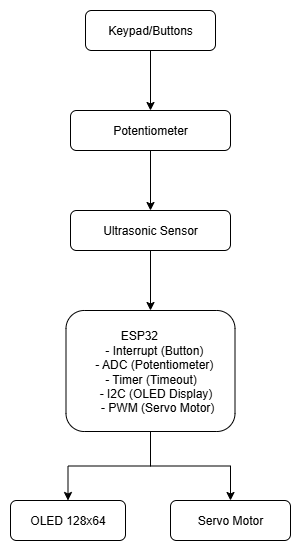

The diagram above was exported from draw.io. Its source (the exported page's mxGraphModel, read from the mxfile embedded in the PNG):
<mxGraphModel dx="629" dy="963" grid="1" gridSize="10" guides="1" tooltips="1" connect="1" arrows="1" fold="1" page="1" pageScale="1" pageWidth="827" pageHeight="1169" math="0" shadow="0">
  <root>
    <mxCell id="WIyWlLk6GJQsqaUBKTNV-0" />
    <mxCell id="WIyWlLk6GJQsqaUBKTNV-1" parent="WIyWlLk6GJQsqaUBKTNV-0" />
    <mxCell id="aVW3DGAIMIKFT2KKYu_6-7" style="edgeStyle=orthogonalEdgeStyle;rounded=0;orthogonalLoop=1;jettySize=auto;html=1;entryX=0.5;entryY=0;entryDx=0;entryDy=0;" edge="1" parent="WIyWlLk6GJQsqaUBKTNV-1" source="aVW3DGAIMIKFT2KKYu_6-0" target="aVW3DGAIMIKFT2KKYu_6-1">
      <mxGeometry relative="1" as="geometry" />
    </mxCell>
    <mxCell id="aVW3DGAIMIKFT2KKYu_6-0" value="Keypad/Buttons" style="rounded=1;whiteSpace=wrap;html=1;" vertex="1" parent="WIyWlLk6GJQsqaUBKTNV-1">
      <mxGeometry x="210" y="120" width="130" height="40" as="geometry" />
    </mxCell>
    <mxCell id="aVW3DGAIMIKFT2KKYu_6-8" style="edgeStyle=orthogonalEdgeStyle;rounded=0;orthogonalLoop=1;jettySize=auto;html=1;entryX=0.5;entryY=0;entryDx=0;entryDy=0;" edge="1" parent="WIyWlLk6GJQsqaUBKTNV-1" source="aVW3DGAIMIKFT2KKYu_6-1" target="aVW3DGAIMIKFT2KKYu_6-2">
      <mxGeometry relative="1" as="geometry" />
    </mxCell>
    <mxCell id="aVW3DGAIMIKFT2KKYu_6-1" value="Potentiometer" style="rounded=1;whiteSpace=wrap;html=1;" vertex="1" parent="WIyWlLk6GJQsqaUBKTNV-1">
      <mxGeometry x="195" y="220" width="160" height="40" as="geometry" />
    </mxCell>
    <mxCell id="aVW3DGAIMIKFT2KKYu_6-10" style="edgeStyle=orthogonalEdgeStyle;rounded=0;orthogonalLoop=1;jettySize=auto;html=1;entryX=0.5;entryY=0;entryDx=0;entryDy=0;" edge="1" parent="WIyWlLk6GJQsqaUBKTNV-1" source="aVW3DGAIMIKFT2KKYu_6-2" target="aVW3DGAIMIKFT2KKYu_6-3">
      <mxGeometry relative="1" as="geometry" />
    </mxCell>
    <mxCell id="aVW3DGAIMIKFT2KKYu_6-2" value="&lt;div&gt;Ultrasonic Sensor&lt;/div&gt;" style="rounded=1;whiteSpace=wrap;html=1;align=center;" vertex="1" parent="WIyWlLk6GJQsqaUBKTNV-1">
      <mxGeometry x="195" y="320" width="160" height="40" as="geometry" />
    </mxCell>
    <mxCell id="aVW3DGAIMIKFT2KKYu_6-11" style="edgeStyle=orthogonalEdgeStyle;rounded=0;orthogonalLoop=1;jettySize=auto;html=1;" edge="1" parent="WIyWlLk6GJQsqaUBKTNV-1" source="aVW3DGAIMIKFT2KKYu_6-3" target="aVW3DGAIMIKFT2KKYu_6-4">
      <mxGeometry relative="1" as="geometry" />
    </mxCell>
    <mxCell id="aVW3DGAIMIKFT2KKYu_6-13" style="edgeStyle=orthogonalEdgeStyle;rounded=0;orthogonalLoop=1;jettySize=auto;html=1;entryX=0.5;entryY=0;entryDx=0;entryDy=0;" edge="1" parent="WIyWlLk6GJQsqaUBKTNV-1" source="aVW3DGAIMIKFT2KKYu_6-3" target="aVW3DGAIMIKFT2KKYu_6-6">
      <mxGeometry relative="1" as="geometry" />
    </mxCell>
    <mxCell id="aVW3DGAIMIKFT2KKYu_6-3" value="&lt;div&gt;&amp;nbsp; &amp;nbsp; &amp;nbsp; &amp;nbsp;ESP32&amp;nbsp; &amp;nbsp; &amp;nbsp; &amp;nbsp; &amp;nbsp; &amp;nbsp; &amp;nbsp;&amp;nbsp;&lt;/div&gt;&lt;div&gt;&amp;nbsp; &amp;nbsp; &amp;nbsp; &amp;nbsp; - Interrupt (Button)&amp;nbsp; &amp;nbsp; &amp;nbsp;&amp;nbsp;&lt;/div&gt;&lt;div&gt;&amp;nbsp; &amp;nbsp; &amp;nbsp; &amp;nbsp; - ADC (Potentiometer)&amp;nbsp; &amp;nbsp; &amp;nbsp;&amp;nbsp;&lt;/div&gt;&lt;div&gt;&amp;nbsp; &amp;nbsp; &amp;nbsp; &amp;nbsp; &amp;nbsp; - Timer (Timeout)&amp;nbsp; &amp;nbsp; &amp;nbsp; &amp;nbsp; &amp;nbsp;&amp;nbsp;&lt;/div&gt;&lt;div&gt;&amp;nbsp; &amp;nbsp; &amp;nbsp; &amp;nbsp; &amp;nbsp;- I2C (OLED Display)&amp;nbsp; &amp;nbsp; &amp;nbsp;&amp;nbsp;&lt;/div&gt;&lt;div&gt;&amp;nbsp; &amp;nbsp; - PWM (Servo Motor)&lt;/div&gt;" style="rounded=1;whiteSpace=wrap;html=1;align=center;" vertex="1" parent="WIyWlLk6GJQsqaUBKTNV-1">
      <mxGeometry x="190.5" y="420" width="169" height="121" as="geometry" />
    </mxCell>
    <mxCell id="aVW3DGAIMIKFT2KKYu_6-4" value="OLED 128x64" style="rounded=1;whiteSpace=wrap;html=1;" vertex="1" parent="WIyWlLk6GJQsqaUBKTNV-1">
      <mxGeometry x="135" y="610" width="115" height="40" as="geometry" />
    </mxCell>
    <mxCell id="aVW3DGAIMIKFT2KKYu_6-6" value="Servo Motor" style="rounded=1;whiteSpace=wrap;html=1;" vertex="1" parent="WIyWlLk6GJQsqaUBKTNV-1">
      <mxGeometry x="295" y="610" width="120" height="40" as="geometry" />
    </mxCell>
  </root>
</mxGraphModel>